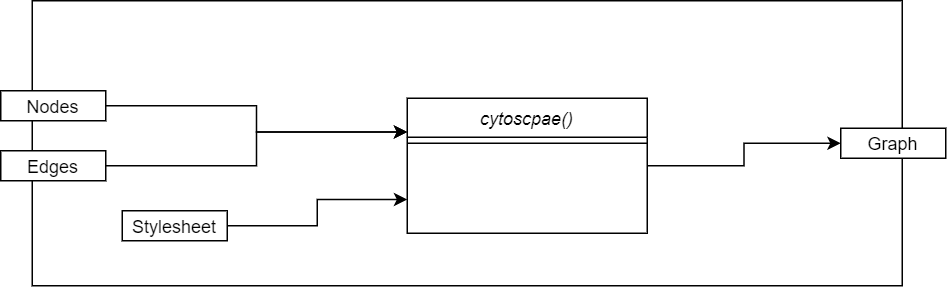

The diagram above was exported from draw.io. Its source (the exported page's mxGraphModel, read from the mxfile embedded in the PNG):
<mxGraphModel dx="1422" dy="762" grid="1" gridSize="10" guides="1" tooltips="1" connect="1" arrows="1" fold="1" page="1" pageScale="1" pageWidth="827" pageHeight="1169" math="0" shadow="0">
  <root>
    <mxCell id="0" />
    <mxCell id="1" parent="0" />
    <mxCell id="ehoiAc8Ho4WDpHA1f1vf-11" value="" style="rounded=0;whiteSpace=wrap;html=1;" vertex="1" parent="1">
      <mxGeometry x="120" y="50" width="580" height="190" as="geometry" />
    </mxCell>
    <mxCell id="ehoiAc8Ho4WDpHA1f1vf-6" style="edgeStyle=orthogonalEdgeStyle;rounded=0;orthogonalLoop=1;jettySize=auto;html=1;entryX=0;entryY=0.25;entryDx=0;entryDy=0;" edge="1" parent="1" source="ehoiAc8Ho4WDpHA1f1vf-1" target="ehoiAc8Ho4WDpHA1f1vf-3">
      <mxGeometry relative="1" as="geometry" />
    </mxCell>
    <mxCell id="ehoiAc8Ho4WDpHA1f1vf-1" value="Nodes" style="rounded=0;whiteSpace=wrap;html=1;" vertex="1" parent="1">
      <mxGeometry x="99" y="110" width="70" height="20" as="geometry" />
    </mxCell>
    <mxCell id="ehoiAc8Ho4WDpHA1f1vf-7" style="edgeStyle=orthogonalEdgeStyle;rounded=0;orthogonalLoop=1;jettySize=auto;html=1;entryX=0;entryY=0.25;entryDx=0;entryDy=0;" edge="1" parent="1" source="ehoiAc8Ho4WDpHA1f1vf-2" target="ehoiAc8Ho4WDpHA1f1vf-3">
      <mxGeometry relative="1" as="geometry">
        <mxPoint x="239" y="170" as="targetPoint" />
      </mxGeometry>
    </mxCell>
    <mxCell id="ehoiAc8Ho4WDpHA1f1vf-2" value="Edges" style="rounded=0;whiteSpace=wrap;html=1;" vertex="1" parent="1">
      <mxGeometry x="99" y="150" width="70" height="20" as="geometry" />
    </mxCell>
    <mxCell id="ehoiAc8Ho4WDpHA1f1vf-13" style="edgeStyle=orthogonalEdgeStyle;rounded=0;orthogonalLoop=1;jettySize=auto;html=1;entryX=0;entryY=0.5;entryDx=0;entryDy=0;" edge="1" parent="1" source="ehoiAc8Ho4WDpHA1f1vf-3" target="ehoiAc8Ho4WDpHA1f1vf-9">
      <mxGeometry relative="1" as="geometry" />
    </mxCell>
    <mxCell id="ehoiAc8Ho4WDpHA1f1vf-3" value="cytoscpae()" style="swimlane;fontStyle=2;align=center;verticalAlign=top;childLayout=stackLayout;horizontal=1;startSize=26;horizontalStack=0;resizeParent=1;resizeLast=0;collapsible=1;marginBottom=0;rounded=0;shadow=0;strokeWidth=1;" vertex="1" parent="1">
      <mxGeometry x="370" y="115" width="160" height="90" as="geometry">
        <mxRectangle x="120" y="80" width="160" height="26" as="alternateBounds" />
      </mxGeometry>
    </mxCell>
    <mxCell id="ehoiAc8Ho4WDpHA1f1vf-4" value="" style="line;html=1;strokeWidth=1;align=left;verticalAlign=middle;spacingTop=-1;spacingLeft=3;spacingRight=3;rotatable=0;labelPosition=right;points=[];portConstraint=eastwest;" vertex="1" parent="ehoiAc8Ho4WDpHA1f1vf-3">
      <mxGeometry y="26" width="160" height="8" as="geometry" />
    </mxCell>
    <mxCell id="ehoiAc8Ho4WDpHA1f1vf-12" style="edgeStyle=orthogonalEdgeStyle;rounded=0;orthogonalLoop=1;jettySize=auto;html=1;entryX=0;entryY=0.75;entryDx=0;entryDy=0;" edge="1" parent="1" source="ehoiAc8Ho4WDpHA1f1vf-5" target="ehoiAc8Ho4WDpHA1f1vf-3">
      <mxGeometry relative="1" as="geometry" />
    </mxCell>
    <mxCell id="ehoiAc8Ho4WDpHA1f1vf-5" value="Stylesheet" style="rounded=0;whiteSpace=wrap;html=1;" vertex="1" parent="1">
      <mxGeometry x="180" y="190" width="70" height="20" as="geometry" />
    </mxCell>
    <mxCell id="ehoiAc8Ho4WDpHA1f1vf-9" value="Graph" style="rounded=0;whiteSpace=wrap;html=1;" vertex="1" parent="1">
      <mxGeometry x="659" y="135" width="70" height="20" as="geometry" />
    </mxCell>
  </root>
</mxGraphModel>